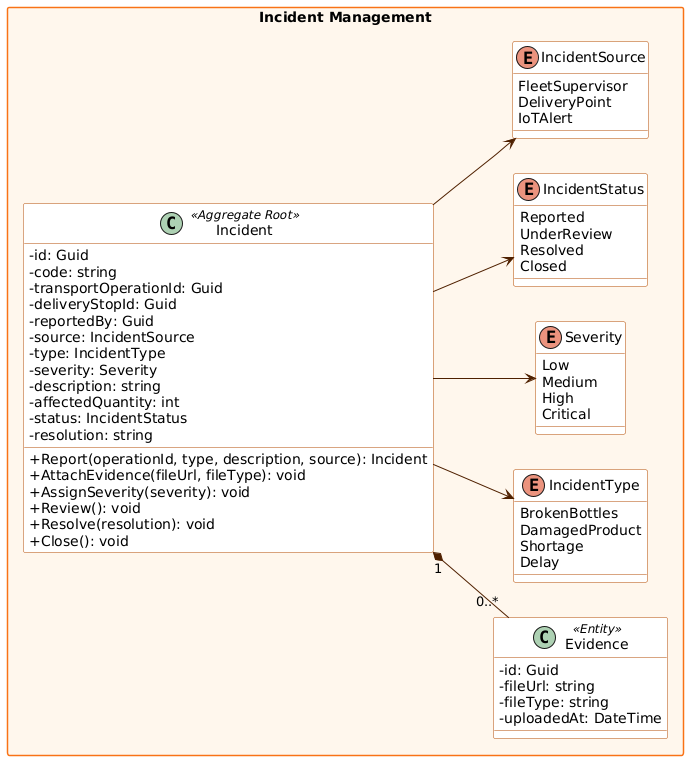

The diagram above was rendered by PlantUML. Its source (embedded in the PNG):
@startuml
skinparam classAttributeIconSize 0
skinparam packageStyle rectangle
skinparam shadowing false
skinparam defaultFontName Arial
skinparam class {
  BackgroundColor #ffffff
  BorderColor #b34900
  ArrowColor #4f2000
}
skinparam package {
  BackgroundColor #fff7ed
  BorderColor #f97316
}
left to right direction

package "Incident Management" {
  class Incident <<Aggregate Root>> {
    - id: Guid
    - code: string
    - transportOperationId: Guid
    - deliveryStopId: Guid
    - reportedBy: Guid
    - source: IncidentSource
    - type: IncidentType
    - severity: Severity
    - description: string
    - affectedQuantity: int
    - status: IncidentStatus
    - resolution: string
    + Report(operationId, type, description, source): Incident
    + AttachEvidence(fileUrl, fileType): void
    + AssignSeverity(severity): void
    + Review(): void
    + Resolve(resolution): void
    + Close(): void
  }
  class Evidence <<Entity>> {
    - id: Guid
    - fileUrl: string
    - fileType: string
    - uploadedAt: DateTime
  }
  enum IncidentType {
    BrokenBottles
    DamagedProduct
    Shortage
    Delay
  }
  enum Severity {
    Low
    Medium
    High
    Critical
  }
  enum IncidentStatus {
    Reported
    UnderReview
    Resolved
    Closed
  }
  enum IncidentSource {
    FleetSupervisor
    DeliveryPoint
    IoTAlert
  }
  Incident "1" *-- "0..*" Evidence
  Incident --> IncidentType
  Incident --> Severity
  Incident --> IncidentStatus
  Incident --> IncidentSource
}
@enduml